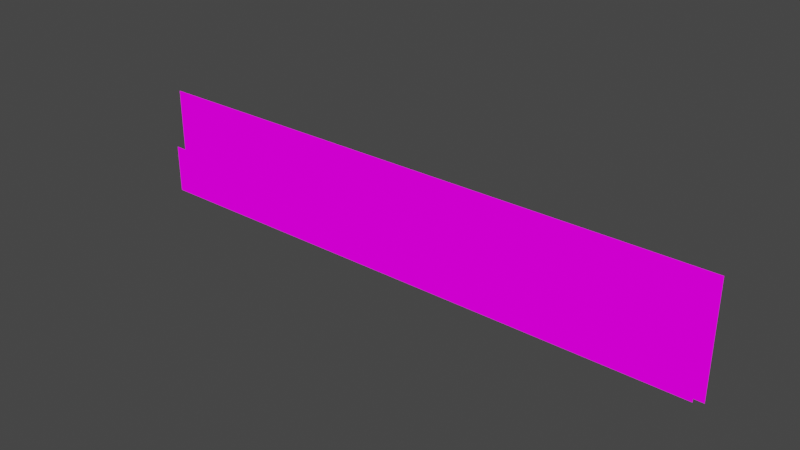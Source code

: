 # Source: background.blend  (saved by Blender 2.82.7; exported with 4.5.12 LTS)
import bpy
from mathutils import Matrix  # noqa: F401  (used for matrix-valued properties, if any)

bpy.ops.wm.read_factory_settings(use_empty=True)
scene = bpy.context.scene
scene.name = 'Scene'

# ---- collections
col_collection = bpy.data.collections.new('Collection'); scene.collection.children.link(col_collection)

# ---- images (referenced by path relative to the original .blend; pixels are not part of the script)
import os
ASSET_DIR = os.environ.get("B2B_ASSET_DIR", "")  # directory of the original .blend (textures are referenced by path, not embedded)
HERE = os.path.dirname(os.path.abspath(__file__))  # packed textures are extracted next to this script under _unpacked/

def load_image(name, relpath, width, height, colorspace="sRGB"):
    """Load a texture the original file referenced (path relative to the .blend, or extracted next to this script)."""
    p = next((c for c in (os.path.join(HERE, relpath), os.path.join(ASSET_DIR, relpath)) if relpath and os.path.exists(c)), "")
    if p:
        img = bpy.data.images.load(p, check_existing=True)
        img.name = name
    else:  # same state as the original file: an image datablock whose file is absent (Cycles renders it pink)
        img = bpy.data.images.new(name, width, height)
        img.source = "FILE"
        img.filepath = "//" + (relpath or name)
    img.colorspace_settings.name = colorspace
    return img
img_background_smaller_png = load_image('background_smaller.png', 'background_smaller.png', 1024, 1024, 'sRGB')
img_trees_smaller_png = load_image('trees_smaller.png', 'trees_smaller.png', 1024, 1024, 'sRGB')

# ---- materials (node trees are filled in below, after node groups)
mat_background_smaller = bpy.data.materials.new('background_smaller')
mat_background_smaller.use_transparent_shadow = False
mat_trees_smaller = bpy.data.materials.new('trees_smaller')
mat_trees_smaller.surface_render_method = 'BLENDED'
mat_trees_smaller.blend_method = 'BLEND'
mat_trees_smaller.use_transparent_shadow = False

# ---- material node trees
mat_background_smaller.use_nodes = True; mat_background_smaller.node_tree.nodes.clear()
_N = mat_background_smaller.node_tree.nodes; _L = mat_background_smaller.node_tree.links
n0 = _N.new('ShaderNodeOutputMaterial'); n0.name = 'Material Output'; n0.location = (300, 300)
n1 = _N.new('ShaderNodeBackground'); n1.name = 'Background'; n1.location = (0, 300)
n2 = _N.new('ShaderNodeTexImage'); n2.name = 'Image Texture'; n2.location = (-290, 266)
n2.image = img_background_smaller_png
n2.extension = 'EXTEND'
_L.new(n1.outputs[0], n0.inputs[0])
_L.new(n2.outputs[0], n1.inputs[0])
n0.is_active_output = True
mat_trees_smaller.use_nodes = True; mat_trees_smaller.node_tree.nodes.clear()
_N = mat_trees_smaller.node_tree.nodes; _L = mat_trees_smaller.node_tree.links
n0 = _N.new('ShaderNodeOutputMaterial'); n0.name = 'Material Output'; n0.location = (300, 300)
n1 = _N.new('ShaderNodeBackground'); n1.name = 'Background'; n1.location = (0, 300)
n2 = _N.new('ShaderNodeTexImage'); n2.name = 'Image Texture'; n2.location = (-290, 266)
n2.image = img_trees_smaller_png
n2.extension = 'EXTEND'
_L.new(n1.outputs[0], n0.inputs[0])
_L.new(n2.outputs[0], n1.inputs[0])
n0.is_active_output = True

# ---- world
world_world = bpy.data.worlds.new('World'); scene.world = world_world
world_world.use_nodes = True; world_world.node_tree.nodes.clear()
_N = world_world.node_tree.nodes; _L = world_world.node_tree.links
n0 = _N.new('ShaderNodeOutputWorld'); n0.name = 'World Output'; n0.location = (300, 300)
n1 = _N.new('ShaderNodeBackground'); n1.name = 'Background'; n1.location = (10, 300)
n1.inputs[0].default_value = (0.05088, 0.05088, 0.05088, 1.0)
_L.new(n1.outputs[0], n0.inputs[0])
n0.is_active_output = True
world_world.color = (0.05088, 0.05088, 0.05088)
world_world.use_sun_shadow = False
world_world.sun_shadow_jitter_overblur = 0.0

# ---- meshes
me_background_smaller = bpy.data.meshes.new('background_smaller')
me_background_smaller.from_pydata([(-1.595, -0.3, 0.0), (1.595, -0.3, 0.0), (-1.595, 0.3, 0.0), (1.595, 0.3, 0.0)], [], [(0, 1, 3, 2)])
_uv = me_background_smaller.uv_layers.new(name='UVMap')
_uv.uv.foreach_set('vector', [0.0, 0.0, 1.0, 0.0, 1.0, 1.0, 0.0, 1.0])
me_background_smaller.materials.append(mat_background_smaller)
me_background_smaller.use_remesh_fix_poles = True
me_background_smaller.use_remesh_preserve_attributes = False
me_background_smaller.use_mirror_vertex_groups = False
me_background_smaller.update()
me_trees_smaller = bpy.data.meshes.new('trees_smaller')
me_trees_smaller.from_pydata([(-1.587, -0.1333, 0.0), (1.587, -0.1333, 0.0), (-1.587, 0.1333, 0.0), (1.587, 0.1333, 0.0)], [], [(0, 1, 3, 2)])
_uv = me_trees_smaller.uv_layers.new(name='UVMap')
_uv.uv.foreach_set('vector', [0.0, 0.0, 1.0, 0.0, 1.0, 0.9223, 0.0, 0.9223])
me_trees_smaller.materials.append(mat_trees_smaller)
me_trees_smaller.use_remesh_fix_poles = True
me_trees_smaller.use_remesh_preserve_attributes = False
me_trees_smaller.use_mirror_vertex_groups = False
me_trees_smaller.update()

# ---- objects
ob_background_smaller = bpy.data.objects.new('background_smaller', me_background_smaller)
ob_trees_smaller = bpy.data.objects.new('trees_smaller', me_trees_smaller)

# ---- transforms, parenting, visibility, modifiers, constraints
ob_background_smaller.location = (108.0, 122.2, 576.2)
ob_background_smaller.rotation_euler = (1.571, -2.22e-16, -2.22e-16)
ob_background_smaller.scale = (7200.0, 7200.0, 7200.0)
ob_background_smaller.lineart.crease_threshold = 0.0
ob_trees_smaller.location = (-108.0, -122.2, -575.8)
ob_trees_smaller.rotation_euler = (1.571, -2.22e-16, -2.22e-16)
ob_trees_smaller.scale = (7200.0, 7200.0, 7200.0)
ob_trees_smaller.lineart.crease_threshold = 0.0

# ---- collection membership
col_collection.objects.link(ob_background_smaller)
col_collection.objects.link(ob_trees_smaller)

# ---- scene / render settings (as saved in the file)
scene.frame_start = 1; scene.frame_end = 250; scene.frame_set(1)
scene.render.engine = 'BLENDER_EEVEE_NEXT'
scene.cycles.use_denoising = False
scene.cycles.samples = 128
scene.cycles.sampling_pattern = 'TABULATED_SOBOL'
scene.cycles.use_adaptive_sampling = False
scene.cycles.use_light_tree = False
scene.view_settings.view_transform = 'Filmic'
bpy.context.view_layer.update()

# ---- added for rendering (the .blend has no active camera and no usable light): camera, sun
cam_auto = bpy.data.cameras.new('AutoCamera')
cam_auto.lens = 50.0
cam_auto.sensor_width = 36.0
cam_auto.clip_end = 382091.0
ob_auto_camera = bpy.data.objects.new('AutoCamera', cam_auto)
scene.collection.objects.link(ob_auto_camera)
ob_auto_camera.location = (21798.7, -26126.0, 17993.6)
ob_auto_camera.rotation_euler = (1.09748, -7.21219e-08, 0.694738)
scene.camera = ob_auto_camera
light_auto_sun = bpy.data.lights.new('AutoSun', 'SUN')
light_auto_sun.energy = 3.0
light_auto_sun.angle = 0.0523599
ob_auto_sun = bpy.data.objects.new('AutoSun', light_auto_sun)
scene.collection.objects.link(ob_auto_sun)
ob_auto_sun.rotation_euler = (0.872665, 0.174533, 0.523599)
bpy.context.view_layer.update()
